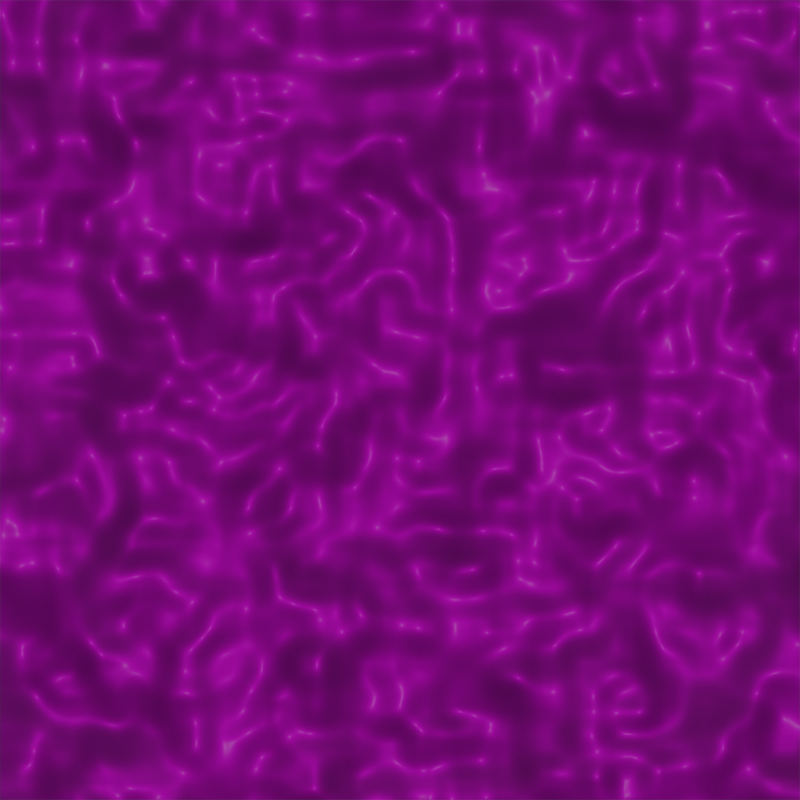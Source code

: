 # Source: world.blend  (saved by Blender 3.0.42; exported with 4.5.12 LTS)
import bpy
from mathutils import Matrix  # noqa: F401  (used for matrix-valued properties, if any)

bpy.ops.wm.read_factory_settings(use_empty=True)
scene = bpy.context.scene
scene.name = 'Scene'

# ---- collections
col_collection = bpy.data.collections.new('Collection'); scene.collection.children.link(col_collection)

# ---- images (referenced by path relative to the original .blend; pixels are not part of the script)
import os
ASSET_DIR = os.environ.get("B2B_ASSET_DIR", "")  # directory of the original .blend (textures are referenced by path, not embedded)
HERE = os.path.dirname(os.path.abspath(__file__))  # packed textures are extracted next to this script under _unpacked/

def load_image(name, relpath, width, height, colorspace="sRGB"):
    """Load a texture the original file referenced (path relative to the .blend, or extracted next to this script)."""
    p = next((c for c in (os.path.join(HERE, relpath), os.path.join(ASSET_DIR, relpath)) if relpath and os.path.exists(c)), "")
    if p:
        img = bpy.data.images.load(p, check_existing=True)
        img.name = name
    else:  # same state as the original file: an image datablock whose file is absent (Cycles renders it pink)
        img = bpy.data.images.new(name, width, height)
        img.source = "FILE"
        img.filepath = "//" + (relpath or name)
    img.colorspace_settings.name = colorspace
    return img
img_maple_jpg = load_image('Maple.jpg', 'Maple.jpg', 1024, 1024, 'sRGB')

# ---- materials (node trees are filled in below, after node groups)
mat_material_003 = bpy.data.materials.new('Material.003')
mat_material_003.use_transparent_shadow = False

# ---- material node trees
mat_material_003.use_nodes = True; mat_material_003.node_tree.nodes.clear()
_N = mat_material_003.node_tree.nodes; _L = mat_material_003.node_tree.links
n0 = _N.new('ShaderNodeBsdfPrincipled'); n0.name = 'Principled BSDF'; n0.location = (10, 300)
n0.distribution = 'GGX'
n0.subsurface_method = 'RANDOM_WALK_SKIN'
n0.inputs[3].default_value = 1.45
n0.inputs[27].default_value = (0.0, 0.0, 0.0, 1.0)
n0.inputs[28].default_value = 1.0
n1 = _N.new('ShaderNodeTexImage'); n1.name = 'Image Texture'; n1.location = (-280, 280)
n1.image = img_maple_jpg
n2 = _N.new('ShaderNodeTexCoord'); n2.name = 'Texture Coordinate'; n2.location = (-735, 389)
n3 = _N.new('ShaderNodeOutputMaterial'); n3.name = 'Material Output'; n3.location = (338, 221)
n4 = _N.new('ShaderNodeMapping'); n4.name = 'Mapping'; n4.location = (-489, 387)
n4.inputs[1].default_value = (0.5, 0.5, 0.5)
n4.inputs[3].default_value = (0.5, 0.5, 0.5)
n5 = _N.new('ShaderNodeTexNoise'); n5.name = 'Noise Texture'; n5.location = (114, -377)
_L.new(n0.outputs[0], n3.inputs[0])
_L.new(n1.outputs[0], n0.inputs[0])
_L.new(n2.outputs[3], n4.inputs[0])
_L.new(n4.outputs[0], n1.inputs[0])
_L.new(n5.outputs[1], n3.inputs[2])
n3.is_active_output = True

# ---- world
world_world = bpy.data.worlds.new('World'); scene.world = world_world
world_world.use_nodes = True; world_world.node_tree.nodes.clear()
_N = world_world.node_tree.nodes; _L = world_world.node_tree.links
n0 = _N.new('ShaderNodeOutputWorld'); n0.name = 'World Output'; n0.location = (300, 300)
n1 = _N.new('ShaderNodeBackground'); n1.name = 'Background'; n1.location = (10, 300)
n1.inputs[0].default_value = (0.05088, 0.05088, 0.05088, 1.0)
_L.new(n1.outputs[0], n0.inputs[0])
n0.is_active_output = True
world_world.color = (0.05088, 0.05088, 0.05088)
world_world.use_sun_shadow = False
world_world.sun_shadow_jitter_overblur = 0.0

# ---- cameras
cam_camera = bpy.data.cameras.new('Camera')
cam_camera.clip_end = 100.0
cam_camera.lens = 49.1
cam_camera.sensor_width = 58.0
cam_camera.ortho_scale = 0.75

# ---- lights
light_sun = bpy.data.lights.new('Sun', 'SUN')
light_sun.transmission_factor = 0.0
light_sun.use_shadow = False
light_sun.energy = 1.0
light_sun.shadow_soft_size = 0.125

# ---- meshes
me_plane_003 = bpy.data.meshes.new('Plane.003')
me_plane_003.from_pydata([(-1.0, -1.0, 0.0), (1.0, -1.0, 0.0), (-1.0, 1.0, 0.0), (1.0, 1.0, 0.0)], [], [(0, 1, 3, 2)])
_uv = me_plane_003.uv_layers.new(name='UVMap')
_uv.uv.foreach_set('vector', [0.0, 0.0, 1.0, 0.0, 1.0, 1.0, 0.0, 1.0])
me_plane_003.materials.append(mat_material_003)
me_plane_003.use_remesh_fix_poles = True
me_plane_003.use_remesh_preserve_attributes = False
me_plane_003.update()

# ---- objects
ob_camera = bpy.data.objects.new('Camera', cam_camera)
ob_sun = bpy.data.objects.new('Sun', light_sun)
ob_table = bpy.data.objects.new('Table', me_plane_003)

# ---- transforms, parenting, visibility, modifiers, constraints
ob_camera.location = (0.0, 0.0, 1.365)
ob_camera.lock_rotations_4d = False
ob_camera.empty_display_type = 'ARROWS'
ob_camera.color = (0.0, 0.0, 0.0, 0.0)
ob_camera.display_type = 'WIRE'
ob_camera.lineart.crease_threshold = 0.0
ob_sun.location = (0.0, 0.0, 1.365)
ob_table.location = (0.0, 0.0, 0.73)
ob_table.scale = (0.375, 0.375, 1.0)

# ---- collection membership
col_collection.objects.link(ob_camera)
col_collection.objects.link(ob_sun)
col_collection.objects.link(ob_table)

# ---- scene / render settings (as saved in the file)
scene.camera = ob_camera
scene.frame_start = 1; scene.frame_end = 250; scene.frame_set(0)
scene.render.engine = 'BLENDER_EEVEE_NEXT'
scene.render.resolution_x = 720
scene.render.resolution_y = 720
scene.cycles.sampling_pattern = 'TABULATED_SOBOL'
scene.cycles.use_light_tree = False
scene.view_settings.view_transform = 'Filmic'
bpy.context.view_layer.update()
